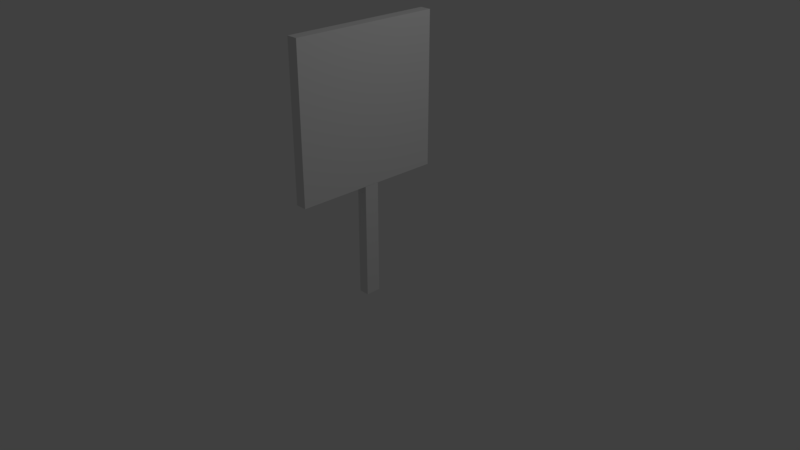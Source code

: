 # Source: questpanel.blend  (saved by Blender 2.79.0; exported with 4.5.12 LTS)
import bpy
from mathutils import Matrix  # noqa: F401  (used for matrix-valued properties, if any)

bpy.ops.wm.read_factory_settings(use_empty=True)
scene = bpy.context.scene
scene.name = 'Scene'

# ---- collections
col_collection_1 = bpy.data.collections.new('Collection 1'); scene.collection.children.link(col_collection_1)

# ---- materials (node trees are filled in below, after node groups)
mat_material = bpy.data.materials.new('Material')
mat_material.alpha_threshold = 0.0
mat_material.use_transparent_shadow = False
mat_material.roughness = 0.5
mat_material.line_color = (0.0, 0.0, 0.0, 1.0)

# ---- material node trees

# ---- world
world_world = bpy.data.worlds.new('World'); scene.world = world_world
world_world.color = (0.05088, 0.05088, 0.05088)
world_world.use_sun_shadow = False
world_world.sun_shadow_jitter_overblur = 0.0
world_world.cycles.sampling_method = 'MANUAL'

# ---- cameras
cam_camera = bpy.data.cameras.new('Camera')
cam_camera.clip_end = 100.0
cam_camera.lens = 35.0
cam_camera.sensor_width = 32.0
cam_camera.sensor_height = 18.0
cam_camera.ortho_scale = 7.314
cam_camera.dof.focus_distance = 0.0
cam_camera.dof.aperture_fstop = 128.0

# ---- lights
light_lamp = bpy.data.lights.new('Lamp', 'POINT')
light_lamp.transmission_factor = 0.0
light_lamp.cutoff_distance = 30.0
light_lamp.energy = 100.0
light_lamp.shadow_buffer_clip_start = 1.001
light_lamp.shadow_soft_size = 0.1
light_lamp.shadow_maximum_resolution = 0.006
light_lamp.use_absolute_resolution = True

# ---- meshes
me_cube = bpy.data.meshes.new('Cube')
me_cube.from_pydata([(1.0, 1.0, -0.5341), (1.0, -1.0, -0.5341), (-1.0, -1.0, -0.5341), (-1.0, 1.0, -0.5341), (1.0, 1.0, 1.0), (1.0, -1.0, 1.0), (-1.0, -1.0, 1.0), (-1.0, 1.0, 1.0), (-0.3574, -9.541, 1.078), (-0.3574, -9.541, 2.916), (-0.3574, 8.844, 1.078), (-0.3574, 8.844, 2.916), (1.044, -10.35, 0.9968), (1.044, -10.35, 2.997), (1.044, 9.652, 0.9968), (1.044, 9.652, 2.997), (-0.3574, 9.652, 0.9968), (-0.3574, -10.35, 0.9968), (-0.3574, -10.35, 2.997), (-0.3574, 9.652, 2.997), (-1.058, 9.652, 0.9968), (-1.058, -10.35, 0.9968), (-1.058, -10.35, 2.997), (-1.058, 9.652, 2.997), (-1.058, 8.844, 1.078), (-1.058, -9.541, 1.078), (-1.058, -9.541, 2.916), (-1.058, 8.844, 2.916)], [], [(0, 1, 2, 3), (0, 4, 5, 1), (1, 5, 6, 2), (2, 6, 7, 3), (4, 0, 3, 7), (8, 9, 11, 10), (16, 19, 15, 14), (14, 15, 13, 12), (12, 13, 18, 17), (16, 14, 12, 17), (15, 19, 18, 13), (17, 18, 22, 21), (8, 10, 24, 25), (19, 16, 20, 23), (11, 9, 26, 27), (25, 24, 20, 21), (26, 25, 21, 22), (27, 26, 22, 23), (24, 27, 23, 20), (10, 11, 27, 24), (9, 8, 25, 26), (18, 19, 23, 22), (16, 17, 21, 20)])
me_cube.materials.append(mat_material)
me_cube.use_remesh_preserve_volume = False
me_cube.use_remesh_preserve_attributes = False
me_cube.use_mirror_vertex_groups = False
me_cube.update()

# ---- objects
ob_cube = bpy.data.objects.new('Cube', me_cube)
ob_lamp = bpy.data.objects.new('Lamp', light_lamp)
ob_camera = bpy.data.objects.new('Camera', cam_camera)

# ---- transforms, parenting, visibility, modifiers, constraints
ob_cube.location = (0.0003159, 0.0, 0.0)
ob_cube.scale = (0.07134, 0.1, 1.0)
ob_cube.lock_rotations_4d = False
ob_cube.empty_display_type = 'ARROWS'
ob_cube.lineart.crease_threshold = 0.0
ob_lamp.location = (4.076, 1.005, 5.904)
ob_lamp.rotation_euler = (0.6503, 0.05522, 1.866)
ob_lamp.lock_rotations_4d = False
ob_lamp.empty_display_type = 'ARROWS'
ob_lamp.color = (0.0, 0.0, 0.0, 0.0)
ob_lamp.lineart.crease_threshold = 0.0
ob_camera.location = (7.481, -6.508, 5.344)
ob_camera.rotation_euler = (1.109, 0.0, 0.8149)
ob_camera.lock_rotations_4d = False
ob_camera.empty_display_type = 'ARROWS'
ob_camera.color = (0.0, 0.0, 0.0, 0.0)
ob_camera.display_type = 'WIRE'
ob_camera.lineart.crease_threshold = 0.0

# ---- collection membership
col_collection_1.objects.link(ob_cube)
col_collection_1.objects.link(ob_lamp)
col_collection_1.objects.link(ob_camera)

# ---- scene / render settings (as saved in the file)
scene.camera = ob_camera
scene.frame_start = 1; scene.frame_end = 250; scene.frame_set(1)
scene.render.engine = 'BLENDER_EEVEE_NEXT'
scene.render.resolution_percentage = 50
scene.render.dither_intensity = 0.0
scene.cycles.use_denoising = False
scene.cycles.samples = 128
scene.cycles.sampling_pattern = 'TABULATED_SOBOL'
scene.cycles.use_adaptive_sampling = False
scene.cycles.use_light_tree = False
scene.cycles.blur_glossy = 0.0
scene.cycles.sample_clamp_indirect = 0.0
scene.view_settings.view_transform = 'Standard'
bpy.context.view_layer.update()
